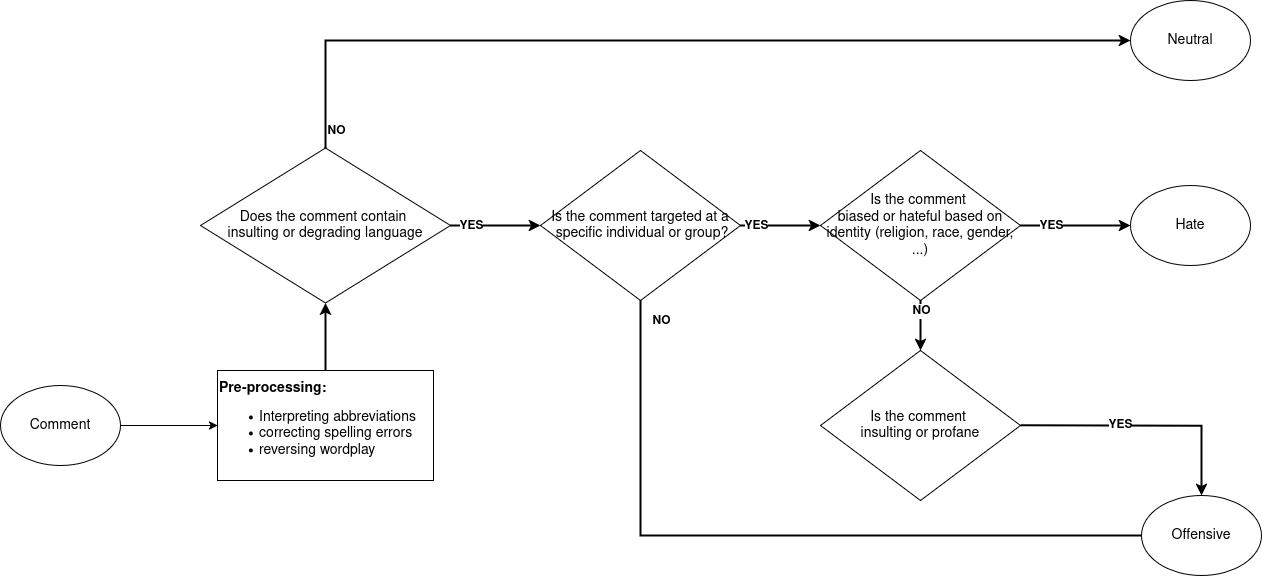

The diagram above was exported from draw.io. Its source (the exported page's mxGraphModel, read from the mxfile embedded in the PNG):
<mxGraphModel dx="1364" dy="828" grid="1" gridSize="10" guides="1" tooltips="1" connect="1" arrows="1" fold="1" page="1" pageScale="1" pageWidth="827" pageHeight="1169" math="0" shadow="0">
  <root>
    <mxCell id="0" />
    <mxCell id="1" parent="0" />
    <mxCell id="YY0rz8k4pzjtgBnNCztn-5" style="edgeStyle=orthogonalEdgeStyle;rounded=0;orthogonalLoop=1;jettySize=auto;html=1;entryX=0;entryY=0.5;entryDx=0;entryDy=0;" parent="1" source="YY0rz8k4pzjtgBnNCztn-1" target="YY0rz8k4pzjtgBnNCztn-4" edge="1">
      <mxGeometry relative="1" as="geometry" />
    </mxCell>
    <mxCell id="YY0rz8k4pzjtgBnNCztn-1" value="&lt;div&gt;&lt;font style=&quot;font-size: 14px;&quot;&gt;Comment&lt;/font&gt;&lt;/div&gt;" style="ellipse;whiteSpace=wrap;html=1;" parent="1" vertex="1">
      <mxGeometry x="40" y="475" width="120" height="80" as="geometry" />
    </mxCell>
    <mxCell id="YY0rz8k4pzjtgBnNCztn-36" style="edgeStyle=orthogonalEdgeStyle;rounded=0;orthogonalLoop=1;jettySize=auto;html=1;exitX=0.5;exitY=0;exitDx=0;exitDy=0;entryX=0.5;entryY=1;entryDx=0;entryDy=0;strokeWidth=2;" parent="1" source="YY0rz8k4pzjtgBnNCztn-4" target="YY0rz8k4pzjtgBnNCztn-6" edge="1">
      <mxGeometry relative="1" as="geometry" />
    </mxCell>
    <mxCell id="YY0rz8k4pzjtgBnNCztn-4" value="&lt;div align=&quot;left&quot;&gt;&lt;font style=&quot;font-size: 14px;&quot;&gt;&lt;b&gt;Pre-processing:&amp;nbsp;&lt;/b&gt;&lt;/font&gt;&lt;/div&gt;&lt;div align=&quot;left&quot;&gt;&lt;ul&gt;&lt;li&gt;&lt;font style=&quot;font-size: 14px;&quot;&gt;Interpreting abbreviations&amp;nbsp;&lt;/font&gt;&lt;/li&gt;&lt;li&gt;&lt;font style=&quot;font-size: 14px;&quot;&gt;correcting spelling errors&lt;/font&gt;&lt;/li&gt;&lt;li&gt;&lt;font style=&quot;font-size: 14px;&quot;&gt;reversing wordplay&lt;/font&gt;&lt;/li&gt;&lt;/ul&gt;&lt;/div&gt;" style="rounded=0;whiteSpace=wrap;html=1;align=left;" parent="1" vertex="1">
      <mxGeometry x="257" y="460" width="216" height="110" as="geometry" />
    </mxCell>
    <mxCell id="YY0rz8k4pzjtgBnNCztn-6" value="&lt;div&gt;&lt;font style=&quot;font-size: 14px;&quot;&gt;Does the comment contain&amp;nbsp;&lt;/font&gt;&lt;/div&gt;&lt;div&gt;&lt;font style=&quot;font-size: 14px;&quot;&gt;insulting or degrading language&lt;/font&gt;&lt;/div&gt;" style="rhombus;whiteSpace=wrap;html=1;" parent="1" vertex="1">
      <mxGeometry x="240" y="237.5" width="250" height="155" as="geometry" />
    </mxCell>
    <mxCell id="YY0rz8k4pzjtgBnNCztn-7" value="&lt;font style=&quot;font-size: 14px;&quot;&gt;Neutral&lt;/font&gt;" style="ellipse;whiteSpace=wrap;html=1;" parent="1" vertex="1">
      <mxGeometry x="1170" y="90" width="120" height="80" as="geometry" />
    </mxCell>
    <mxCell id="YY0rz8k4pzjtgBnNCztn-8" value="&lt;font style=&quot;font-size: 14px;&quot;&gt;Offensive&lt;/font&gt;" style="ellipse;whiteSpace=wrap;html=1;" parent="1" vertex="1">
      <mxGeometry x="1181" y="585" width="120" height="80" as="geometry" />
    </mxCell>
    <mxCell id="YY0rz8k4pzjtgBnNCztn-9" value="&lt;font style=&quot;font-size: 14px;&quot;&gt;Hate&lt;/font&gt;" style="ellipse;whiteSpace=wrap;html=1;" parent="1" vertex="1">
      <mxGeometry x="1170" y="275" width="120" height="80" as="geometry" />
    </mxCell>
    <mxCell id="YY0rz8k4pzjtgBnNCztn-14" value="" style="endArrow=classic;html=1;rounded=0;exitX=0.5;exitY=0;exitDx=0;exitDy=0;entryX=0;entryY=0.5;entryDx=0;entryDy=0;fontSize=21;fontStyle=1;align=center;strokeWidth=2;startArrow=none;startFill=0;edgeStyle=orthogonalEdgeStyle;" parent="1" source="YY0rz8k4pzjtgBnNCztn-6" target="YY0rz8k4pzjtgBnNCztn-7" edge="1">
      <mxGeometry relative="1" as="geometry">
        <mxPoint x="590" y="100" as="sourcePoint" />
        <mxPoint x="690" y="100" as="targetPoint" />
      </mxGeometry>
    </mxCell>
    <mxCell id="YY0rz8k4pzjtgBnNCztn-15" value="NO" style="edgeLabel;resizable=0;html=1;;align=center;verticalAlign=middle;fontSize=12;fontStyle=1" parent="YY0rz8k4pzjtgBnNCztn-14" connectable="0" vertex="1">
      <mxGeometry relative="1" as="geometry">
        <mxPoint x="-338" y="90" as="offset" />
      </mxGeometry>
    </mxCell>
    <mxCell id="YY0rz8k4pzjtgBnNCztn-16" value="&amp;nbsp;" style="text;whiteSpace=wrap;html=1;" parent="1" vertex="1">
      <mxGeometry x="810" y="380" width="40" height="40" as="geometry" />
    </mxCell>
    <mxCell id="YY0rz8k4pzjtgBnNCztn-21" style="edgeStyle=orthogonalEdgeStyle;rounded=0;orthogonalLoop=1;jettySize=auto;html=1;strokeWidth=2;endArrow=none;startFill=0;entryX=0;entryY=0.5;entryDx=0;entryDy=0;exitX=0.5;exitY=1;exitDx=0;exitDy=0;" parent="1" source="YY0rz8k4pzjtgBnNCztn-17" edge="1" target="YY0rz8k4pzjtgBnNCztn-8">
      <mxGeometry relative="1" as="geometry">
        <mxPoint x="860" y="880" as="targetPoint" />
        <mxPoint x="459" y="570" as="sourcePoint" />
      </mxGeometry>
    </mxCell>
    <mxCell id="YY0rz8k4pzjtgBnNCztn-22" value="NO" style="edgeLabel;html=1;align=center;verticalAlign=middle;resizable=0;points=[];fontSize=12;fontStyle=1" parent="YY0rz8k4pzjtgBnNCztn-21" connectable="0" vertex="1">
      <mxGeometry x="-0.0534" y="2" relative="1" as="geometry">
        <mxPoint x="-93" y="-213" as="offset" />
      </mxGeometry>
    </mxCell>
    <mxCell id="YY0rz8k4pzjtgBnNCztn-17" value="&lt;div&gt;&lt;font style=&quot;font-size: 14px;&quot;&gt;Is the comment targeted at a&lt;/font&gt;&lt;/div&gt;&lt;div&gt;&lt;font style=&quot;font-size: 14px;&quot;&gt;&amp;nbsp;specific individual or group?&lt;/font&gt;&lt;/div&gt;" style="rhombus;whiteSpace=wrap;html=1;" parent="1" vertex="1">
      <mxGeometry x="580" y="240" width="200" height="150" as="geometry" />
    </mxCell>
    <mxCell id="YY0rz8k4pzjtgBnNCztn-19" value="" style="endArrow=classic;html=1;rounded=0;exitX=1;exitY=0.5;exitDx=0;exitDy=0;entryX=0;entryY=0.5;entryDx=0;entryDy=0;fontSize=21;fontStyle=1;align=center;strokeWidth=2;startArrow=none;startFill=0;edgeStyle=orthogonalEdgeStyle;" parent="1" source="YY0rz8k4pzjtgBnNCztn-6" target="YY0rz8k4pzjtgBnNCztn-17" edge="1">
      <mxGeometry relative="1" as="geometry">
        <mxPoint x="660" y="258" as="sourcePoint" />
        <mxPoint x="1205" y="150" as="targetPoint" />
      </mxGeometry>
    </mxCell>
    <mxCell id="YY0rz8k4pzjtgBnNCztn-20" value="YES" style="edgeLabel;resizable=0;html=1;;align=center;verticalAlign=middle;fontSize=12;fontStyle=1" parent="YY0rz8k4pzjtgBnNCztn-19" connectable="0" vertex="1">
      <mxGeometry relative="1" as="geometry">
        <mxPoint x="-25" as="offset" />
      </mxGeometry>
    </mxCell>
    <mxCell id="YY0rz8k4pzjtgBnNCztn-23" value="&lt;div&gt;&lt;font style=&quot;font-size: 14px;&quot;&gt;Is the comment&amp;nbsp;&lt;/font&gt;&lt;/div&gt;&lt;div&gt;&lt;font style=&quot;font-size: 14px;&quot;&gt;biased or hateful based on identity (religion, race, gender, ...)&lt;/font&gt;&lt;/div&gt;" style="rhombus;whiteSpace=wrap;html=1;" parent="1" vertex="1">
      <mxGeometry x="860" y="240" width="200" height="150" as="geometry" />
    </mxCell>
    <mxCell id="YY0rz8k4pzjtgBnNCztn-24" value="" style="endArrow=classic;html=1;rounded=0;entryX=0;entryY=0.5;entryDx=0;entryDy=0;fontSize=21;fontStyle=1;align=center;strokeWidth=2;startArrow=none;startFill=0;edgeStyle=orthogonalEdgeStyle;exitX=1;exitY=0.5;exitDx=0;exitDy=0;" parent="1" source="YY0rz8k4pzjtgBnNCztn-17" target="YY0rz8k4pzjtgBnNCztn-23" edge="1">
      <mxGeometry relative="1" as="geometry">
        <mxPoint x="761" y="330" as="sourcePoint" />
        <mxPoint x="700" y="400" as="targetPoint" />
      </mxGeometry>
    </mxCell>
    <mxCell id="YY0rz8k4pzjtgBnNCztn-25" value="YES" style="edgeLabel;resizable=0;html=1;;align=center;verticalAlign=middle;fontSize=12;fontStyle=1" parent="YY0rz8k4pzjtgBnNCztn-24" connectable="0" vertex="1">
      <mxGeometry relative="1" as="geometry">
        <mxPoint x="-25" as="offset" />
      </mxGeometry>
    </mxCell>
    <mxCell id="YY0rz8k4pzjtgBnNCztn-26" value="" style="endArrow=classic;html=1;rounded=0;fontSize=21;fontStyle=1;align=center;strokeWidth=2;startArrow=none;startFill=0;edgeStyle=orthogonalEdgeStyle;exitX=1;exitY=0.5;exitDx=0;exitDy=0;" parent="1" source="YY0rz8k4pzjtgBnNCztn-23" edge="1">
      <mxGeometry relative="1" as="geometry">
        <mxPoint x="1110" y="300" as="sourcePoint" />
        <mxPoint x="1170" y="315" as="targetPoint" />
      </mxGeometry>
    </mxCell>
    <mxCell id="YY0rz8k4pzjtgBnNCztn-27" value="YES" style="edgeLabel;resizable=0;html=1;;align=center;verticalAlign=middle;fontSize=12;fontStyle=1" parent="YY0rz8k4pzjtgBnNCztn-26" connectable="0" vertex="1">
      <mxGeometry relative="1" as="geometry">
        <mxPoint x="-25" as="offset" />
      </mxGeometry>
    </mxCell>
    <mxCell id="YY0rz8k4pzjtgBnNCztn-28" value="&lt;div&gt;&lt;font style=&quot;font-size: 14px;&quot;&gt;Is the comment&amp;nbsp;&lt;/font&gt;&lt;/div&gt;&lt;div&gt;&lt;font style=&quot;font-size: 14px;&quot;&gt;insulting or profane&lt;/font&gt;&lt;/div&gt;" style="rhombus;whiteSpace=wrap;html=1;" parent="1" vertex="1">
      <mxGeometry x="860" y="440" width="200" height="150" as="geometry" />
    </mxCell>
    <mxCell id="YY0rz8k4pzjtgBnNCztn-31" value="" style="endArrow=classic;html=1;rounded=0;fontSize=21;fontStyle=1;align=center;strokeWidth=2;startArrow=none;startFill=0;edgeStyle=orthogonalEdgeStyle;exitX=1;exitY=0.5;exitDx=0;exitDy=0;entryX=0.5;entryY=0;entryDx=0;entryDy=0;" parent="1" edge="1" target="YY0rz8k4pzjtgBnNCztn-8">
      <mxGeometry relative="1" as="geometry">
        <mxPoint x="1060" y="514.63" as="sourcePoint" />
        <mxPoint x="1170" y="514.63" as="targetPoint" />
      </mxGeometry>
    </mxCell>
    <mxCell id="YY0rz8k4pzjtgBnNCztn-32" value="YES" style="edgeLabel;resizable=0;html=1;;align=center;verticalAlign=middle;fontSize=12;fontStyle=1" parent="YY0rz8k4pzjtgBnNCztn-31" connectable="0" vertex="1">
      <mxGeometry relative="1" as="geometry">
        <mxPoint x="-25" as="offset" />
      </mxGeometry>
    </mxCell>
    <mxCell id="YY0rz8k4pzjtgBnNCztn-33" value="" style="endArrow=classic;html=1;rounded=0;fontSize=21;fontStyle=1;align=center;strokeWidth=2;startArrow=none;startFill=0;edgeStyle=orthogonalEdgeStyle;exitX=0.5;exitY=1;exitDx=0;exitDy=0;entryX=0.5;entryY=0;entryDx=0;entryDy=0;" parent="1" source="YY0rz8k4pzjtgBnNCztn-23" target="YY0rz8k4pzjtgBnNCztn-28" edge="1">
      <mxGeometry relative="1" as="geometry">
        <mxPoint x="1120" y="470" as="sourcePoint" />
        <mxPoint x="960" y="430" as="targetPoint" />
      </mxGeometry>
    </mxCell>
    <mxCell id="YY0rz8k4pzjtgBnNCztn-34" value="NO" style="edgeLabel;resizable=0;html=1;;align=center;verticalAlign=middle;fontSize=12;fontStyle=1" parent="YY0rz8k4pzjtgBnNCztn-33" connectable="0" vertex="1">
      <mxGeometry relative="1" as="geometry">
        <mxPoint y="-15" as="offset" />
      </mxGeometry>
    </mxCell>
  </root>
</mxGraphModel>